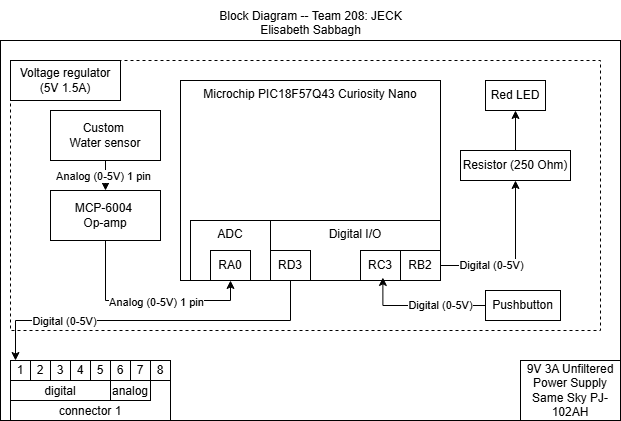

The diagram above was exported from draw.io. Its source (the exported page's mxGraphModel, read from the mxfile embedded in the PNG):
<mxGraphModel dx="1213" dy="764" grid="1" gridSize="10" guides="1" tooltips="1" connect="1" arrows="1" fold="1" page="1" pageScale="1" pageWidth="850" pageHeight="1100" math="0" shadow="0">
  <root>
    <mxCell id="0" />
    <mxCell id="1" parent="0" />
    <mxCell id="IpXWDuhv56v0Zov2vNoQ-1" value="" style="group;fillColor=none;fontColor=#ffffff;strokeColor=none;" parent="1" connectable="0" vertex="1">
      <mxGeometry x="240" y="210" width="620" height="380" as="geometry" />
    </mxCell>
    <mxCell id="IpXWDuhv56v0Zov2vNoQ-46" value="" style="rounded=0;whiteSpace=wrap;html=1;gradientColor=default;fillColor=none;dashed=1;" parent="IpXWDuhv56v0Zov2vNoQ-1" vertex="1">
      <mxGeometry x="10" y="20" width="590" height="270" as="geometry" />
    </mxCell>
    <mxCell id="IpXWDuhv56v0Zov2vNoQ-2" value="" style="rounded=0;whiteSpace=wrap;html=1;fillColor=none;verticalAlign=top;" parent="IpXWDuhv56v0Zov2vNoQ-1" vertex="1">
      <mxGeometry width="620" height="380" as="geometry" />
    </mxCell>
    <mxCell id="IpXWDuhv56v0Zov2vNoQ-3" value="" style="group;fillColor=none;" parent="IpXWDuhv56v0Zov2vNoQ-1" connectable="0" vertex="1">
      <mxGeometry x="10" y="320" width="160" height="60" as="geometry" />
    </mxCell>
    <mxCell id="IpXWDuhv56v0Zov2vNoQ-4" value="connector 1" style="rounded=0;whiteSpace=wrap;html=1;verticalAlign=bottom;fillColor=none;" parent="IpXWDuhv56v0Zov2vNoQ-3" vertex="1">
      <mxGeometry width="160" height="60" as="geometry" />
    </mxCell>
    <mxCell id="IpXWDuhv56v0Zov2vNoQ-5" value="digital" style="rounded=0;whiteSpace=wrap;html=1;verticalAlign=bottom;fillColor=none;" parent="IpXWDuhv56v0Zov2vNoQ-3" vertex="1">
      <mxGeometry y="20" width="100.00000000000001" height="20" as="geometry" />
    </mxCell>
    <mxCell id="IpXWDuhv56v0Zov2vNoQ-6" value="analog" style="rounded=0;whiteSpace=wrap;html=1;verticalAlign=bottom;fillColor=none;" parent="IpXWDuhv56v0Zov2vNoQ-3" vertex="1">
      <mxGeometry x="100.00000000000001" y="20" width="40" height="20" as="geometry" />
    </mxCell>
    <mxCell id="IpXWDuhv56v0Zov2vNoQ-7" value="1" style="rounded=0;whiteSpace=wrap;html=1;fillColor=none;" parent="IpXWDuhv56v0Zov2vNoQ-3" vertex="1">
      <mxGeometry width="20" height="20" as="geometry" />
    </mxCell>
    <mxCell id="IpXWDuhv56v0Zov2vNoQ-8" value="2" style="rounded=0;whiteSpace=wrap;html=1;fillColor=none;" parent="IpXWDuhv56v0Zov2vNoQ-3" vertex="1">
      <mxGeometry x="20" width="20" height="20" as="geometry" />
    </mxCell>
    <mxCell id="IpXWDuhv56v0Zov2vNoQ-9" value="3" style="rounded=0;whiteSpace=wrap;html=1;fillColor=none;" parent="IpXWDuhv56v0Zov2vNoQ-3" vertex="1">
      <mxGeometry x="40" width="20" height="20" as="geometry" />
    </mxCell>
    <mxCell id="IpXWDuhv56v0Zov2vNoQ-10" value="4" style="rounded=0;whiteSpace=wrap;html=1;fillColor=none;" parent="IpXWDuhv56v0Zov2vNoQ-3" vertex="1">
      <mxGeometry x="60" width="20" height="20" as="geometry" />
    </mxCell>
    <mxCell id="IpXWDuhv56v0Zov2vNoQ-11" value="5" style="rounded=0;whiteSpace=wrap;html=1;fillColor=none;" parent="IpXWDuhv56v0Zov2vNoQ-3" vertex="1">
      <mxGeometry x="80" width="20" height="20" as="geometry" />
    </mxCell>
    <mxCell id="IpXWDuhv56v0Zov2vNoQ-12" value="6" style="rounded=0;whiteSpace=wrap;html=1;fillColor=none;" parent="IpXWDuhv56v0Zov2vNoQ-3" vertex="1">
      <mxGeometry x="100.00000000000001" width="20" height="20" as="geometry" />
    </mxCell>
    <mxCell id="IpXWDuhv56v0Zov2vNoQ-13" value="7" style="rounded=0;whiteSpace=wrap;html=1;fillColor=none;" parent="IpXWDuhv56v0Zov2vNoQ-3" vertex="1">
      <mxGeometry x="120" width="20" height="20" as="geometry" />
    </mxCell>
    <mxCell id="IpXWDuhv56v0Zov2vNoQ-14" value="8" style="rounded=0;whiteSpace=wrap;html=1;fillColor=none;" parent="IpXWDuhv56v0Zov2vNoQ-3" vertex="1">
      <mxGeometry x="140.00000000000003" width="20" height="20" as="geometry" />
    </mxCell>
    <mxCell id="IpXWDuhv56v0Zov2vNoQ-27" value="Microchip PIC18F57Q43 Curiosity Nano" style="rounded=0;whiteSpace=wrap;html=1;verticalAlign=top;fillColor=none;movable=1;resizable=1;rotatable=1;deletable=1;editable=1;locked=0;connectable=1;" parent="IpXWDuhv56v0Zov2vNoQ-1" vertex="1">
      <mxGeometry x="180" y="40" width="260.00000000000006" height="200" as="geometry" />
    </mxCell>
    <mxCell id="IpXWDuhv56v0Zov2vNoQ-28" value="" style="group" parent="IpXWDuhv56v0Zov2vNoQ-1" connectable="0" vertex="1">
      <mxGeometry x="200.00000000000003" y="180" width="240" height="60" as="geometry" />
    </mxCell>
    <mxCell id="IpXWDuhv56v0Zov2vNoQ-29" value="Digital I/O" style="rounded=0;whiteSpace=wrap;html=1;fillColor=none;verticalAlign=top;" parent="IpXWDuhv56v0Zov2vNoQ-28" vertex="1">
      <mxGeometry x="70" width="170" height="60" as="geometry" />
    </mxCell>
    <mxCell id="IpXWDuhv56v0Zov2vNoQ-30" value="RA0" style="rounded=0;whiteSpace=wrap;html=1;" parent="IpXWDuhv56v0Zov2vNoQ-28" vertex="1">
      <mxGeometry x="10" y="30" width="40" height="30" as="geometry" />
    </mxCell>
    <mxCell id="IpXWDuhv56v0Zov2vNoQ-31" value="RD3" style="rounded=0;whiteSpace=wrap;html=1;" parent="IpXWDuhv56v0Zov2vNoQ-28" vertex="1">
      <mxGeometry x="70" y="30" width="40" height="30" as="geometry" />
    </mxCell>
    <mxCell id="Upel-qJsCdJ-U_97pifE-3" value="ADC" style="rounded=0;whiteSpace=wrap;html=1;fillColor=none;verticalAlign=top;" parent="IpXWDuhv56v0Zov2vNoQ-28" vertex="1">
      <mxGeometry x="-10" width="80" height="60" as="geometry" />
    </mxCell>
    <mxCell id="lM5PIaS-NmDsTz-YTzsO-37" value="RB2" style="rounded=0;whiteSpace=wrap;html=1;" parent="IpXWDuhv56v0Zov2vNoQ-28" vertex="1">
      <mxGeometry x="200" y="30" width="40" height="30" as="geometry" />
    </mxCell>
    <mxCell id="lM5PIaS-NmDsTz-YTzsO-39" value="RC3" style="rounded=0;whiteSpace=wrap;html=1;" parent="IpXWDuhv56v0Zov2vNoQ-28" vertex="1">
      <mxGeometry x="160" y="30" width="40" height="30" as="geometry" />
    </mxCell>
    <mxCell id="IpXWDuhv56v0Zov2vNoQ-42" value="" style="edgeStyle=orthogonalEdgeStyle;rounded=0;orthogonalLoop=1;jettySize=auto;html=1;" parent="IpXWDuhv56v0Zov2vNoQ-1" source="IpXWDuhv56v0Zov2vNoQ-32" target="IpXWDuhv56v0Zov2vNoQ-40" edge="1">
      <mxGeometry relative="1" as="geometry" />
    </mxCell>
    <mxCell id="IpXWDuhv56v0Zov2vNoQ-43" value="Analog (0-5V) 1 pin" style="edgeLabel;html=1;align=center;verticalAlign=middle;resizable=0;points=[];" parent="IpXWDuhv56v0Zov2vNoQ-42" connectable="0" vertex="1">
      <mxGeometry x="0.4" y="-3" relative="1" as="geometry">
        <mxPoint as="offset" />
      </mxGeometry>
    </mxCell>
    <mxCell id="IpXWDuhv56v0Zov2vNoQ-32" value="&lt;div&gt;Custom&amp;nbsp;&lt;/div&gt;&lt;div&gt;Water sensor&lt;/div&gt;" style="rounded=0;whiteSpace=wrap;html=1;" parent="IpXWDuhv56v0Zov2vNoQ-1" vertex="1">
      <mxGeometry x="50.00000000000001" y="70" width="110" height="50" as="geometry" />
    </mxCell>
    <mxCell id="IpXWDuhv56v0Zov2vNoQ-33" value="" style="endArrow=classic;html=1;rounded=0;entryX=0.5;entryY=1;entryDx=0;entryDy=0;exitX=0.5;exitY=1;exitDx=0;exitDy=0;" parent="IpXWDuhv56v0Zov2vNoQ-1" source="IpXWDuhv56v0Zov2vNoQ-40" target="IpXWDuhv56v0Zov2vNoQ-30" edge="1">
      <mxGeometry width="50" height="50" relative="1" as="geometry">
        <mxPoint x="110" y="200" as="sourcePoint" />
        <mxPoint x="-200.00000000000003" y="90" as="targetPoint" />
        <Array as="points">
          <mxPoint x="105.00000000000001" y="260" />
          <mxPoint x="230" y="260" />
        </Array>
      </mxGeometry>
    </mxCell>
    <mxCell id="IpXWDuhv56v0Zov2vNoQ-45" value="Analog (0-5V) 1 pin" style="edgeLabel;html=1;align=center;verticalAlign=middle;resizable=0;points=[];" parent="IpXWDuhv56v0Zov2vNoQ-33" connectable="0" vertex="1">
      <mxGeometry x="0.0769" y="-1" relative="1" as="geometry">
        <mxPoint as="offset" />
      </mxGeometry>
    </mxCell>
    <mxCell id="IpXWDuhv56v0Zov2vNoQ-36" value="&lt;div&gt;Red LED&lt;/div&gt;" style="rounded=0;whiteSpace=wrap;html=1;" parent="IpXWDuhv56v0Zov2vNoQ-1" vertex="1">
      <mxGeometry x="485" y="40" width="60" height="30" as="geometry" />
    </mxCell>
    <mxCell id="IpXWDuhv56v0Zov2vNoQ-40" value="&lt;div&gt;MCP-6004&amp;nbsp;&lt;/div&gt;&lt;div&gt;Op-amp&lt;/div&gt;" style="rounded=0;whiteSpace=wrap;html=1;" parent="IpXWDuhv56v0Zov2vNoQ-1" vertex="1">
      <mxGeometry x="50" y="150" width="110" height="50" as="geometry" />
    </mxCell>
    <mxCell id="IpXWDuhv56v0Zov2vNoQ-47" value="Voltage regulator (5V 1.5A)" style="rounded=0;whiteSpace=wrap;html=1;" parent="IpXWDuhv56v0Zov2vNoQ-1" vertex="1">
      <mxGeometry x="10" y="20" width="110" height="40" as="geometry" />
    </mxCell>
    <mxCell id="yo4WDfT0s3-4gfm1cfAl-3" value="" style="edgeStyle=orthogonalEdgeStyle;rounded=0;orthogonalLoop=1;jettySize=auto;html=1;" parent="IpXWDuhv56v0Zov2vNoQ-1" source="yo4WDfT0s3-4gfm1cfAl-1" target="IpXWDuhv56v0Zov2vNoQ-36" edge="1">
      <mxGeometry relative="1" as="geometry" />
    </mxCell>
    <mxCell id="yo4WDfT0s3-4gfm1cfAl-1" value="&lt;div&gt;Resistor (250 Ohm)&lt;/div&gt;" style="rounded=0;whiteSpace=wrap;html=1;" parent="IpXWDuhv56v0Zov2vNoQ-1" vertex="1">
      <mxGeometry x="460" y="110" width="110" height="30" as="geometry" />
    </mxCell>
    <mxCell id="Upel-qJsCdJ-U_97pifE-5" style="edgeStyle=orthogonalEdgeStyle;rounded=0;orthogonalLoop=1;jettySize=auto;html=1;entryX=0.25;entryY=0;entryDx=0;entryDy=0;" parent="IpXWDuhv56v0Zov2vNoQ-1" source="IpXWDuhv56v0Zov2vNoQ-31" target="IpXWDuhv56v0Zov2vNoQ-7" edge="1">
      <mxGeometry relative="1" as="geometry">
        <Array as="points">
          <mxPoint x="290" y="280" />
          <mxPoint x="15" y="280" />
        </Array>
      </mxGeometry>
    </mxCell>
    <mxCell id="lM5PIaS-NmDsTz-YTzsO-88" value="Digital (0-5V)" style="edgeLabel;html=1;align=center;verticalAlign=middle;resizable=0;points=[];" parent="Upel-qJsCdJ-U_97pifE-5" connectable="0" vertex="1">
      <mxGeometry x="0.5042" relative="1" as="geometry">
        <mxPoint as="offset" />
      </mxGeometry>
    </mxCell>
    <mxCell id="lM5PIaS-NmDsTz-YTzsO-38" style="edgeStyle=orthogonalEdgeStyle;rounded=0;orthogonalLoop=1;jettySize=auto;html=1;entryX=0.5;entryY=1;entryDx=0;entryDy=0;" parent="IpXWDuhv56v0Zov2vNoQ-1" source="lM5PIaS-NmDsTz-YTzsO-37" target="yo4WDfT0s3-4gfm1cfAl-1" edge="1">
      <mxGeometry relative="1" as="geometry" />
    </mxCell>
    <mxCell id="lM5PIaS-NmDsTz-YTzsO-83" value="Digital (0-5V)" style="edgeLabel;html=1;align=center;verticalAlign=middle;resizable=0;points=[];" parent="lM5PIaS-NmDsTz-YTzsO-38" connectable="0" vertex="1">
      <mxGeometry x="-0.375" y="1" relative="1" as="geometry">
        <mxPoint as="offset" />
      </mxGeometry>
    </mxCell>
    <mxCell id="lM5PIaS-NmDsTz-YTzsO-79" value="&lt;div&gt;Pushbutton&lt;/div&gt;" style="rounded=0;whiteSpace=wrap;html=1;" parent="IpXWDuhv56v0Zov2vNoQ-1" vertex="1">
      <mxGeometry x="485" y="250" width="75" height="30" as="geometry" />
    </mxCell>
    <mxCell id="lM5PIaS-NmDsTz-YTzsO-91" style="edgeStyle=orthogonalEdgeStyle;rounded=0;orthogonalLoop=1;jettySize=auto;html=1;entryX=0.661;entryY=0.95;entryDx=0;entryDy=0;entryPerimeter=0;" parent="IpXWDuhv56v0Zov2vNoQ-1" source="lM5PIaS-NmDsTz-YTzsO-79" target="IpXWDuhv56v0Zov2vNoQ-29" edge="1">
      <mxGeometry relative="1" as="geometry" />
    </mxCell>
    <mxCell id="lM5PIaS-NmDsTz-YTzsO-92" value="Digital (0-5V)" style="edgeLabel;html=1;align=center;verticalAlign=middle;resizable=0;points=[];" parent="lM5PIaS-NmDsTz-YTzsO-91" connectable="0" vertex="1">
      <mxGeometry x="-0.2956" y="-1" relative="1" as="geometry">
        <mxPoint as="offset" />
      </mxGeometry>
    </mxCell>
    <mxCell id="lM5PIaS-NmDsTz-YTzsO-93" value="9V 3A Unfiltered Power Supply&lt;div&gt;Same Sky&amp;nbsp;PJ-102AH&lt;/div&gt;" style="rounded=0;whiteSpace=wrap;html=1;" parent="IpXWDuhv56v0Zov2vNoQ-1" vertex="1">
      <mxGeometry x="520" y="320" width="100" height="60" as="geometry" />
    </mxCell>
    <mxCell id="IpXWDuhv56v0Zov2vNoQ-48" value="Block Diagram -- Team 208: JECK&lt;div&gt;Elisabeth Sabbagh&lt;br&gt;&lt;div&gt;&lt;br&gt;&lt;/div&gt;&lt;/div&gt;" style="text;html=1;align=center;verticalAlign=middle;resizable=0;points=[];autosize=1;strokeColor=none;fillColor=none;" parent="1" vertex="1">
      <mxGeometry x="445" y="170" width="210" height="60" as="geometry" />
    </mxCell>
  </root>
</mxGraphModel>